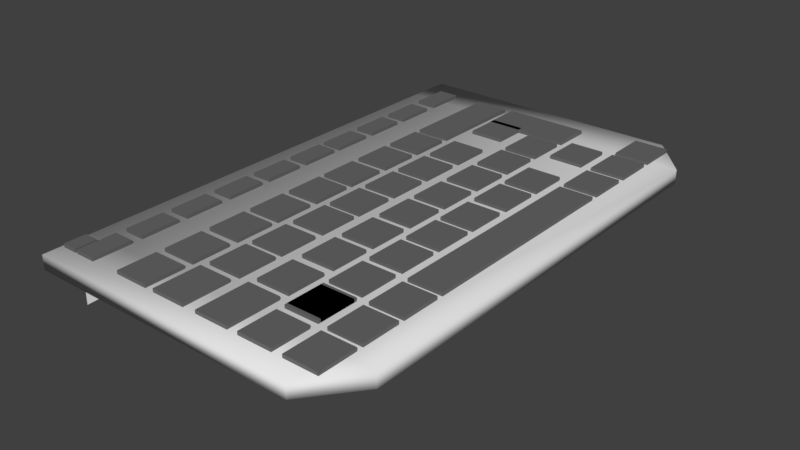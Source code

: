 # Source: Nappaimisto.blend  (saved by Blender 2.79.0; exported with 4.5.12 LTS)
import bpy
from mathutils import Matrix  # noqa: F401  (used for matrix-valued properties, if any)

bpy.ops.wm.read_factory_settings(use_empty=True)
scene = bpy.context.scene
scene.name = 'Scene'

# ---- collections
col_collection_1 = bpy.data.collections.new('Collection 1'); scene.collection.children.link(col_collection_1)

# ---- materials (node trees are filled in below, after node groups)
mat_material_002 = bpy.data.materials.new('Material.002')
mat_material_002.alpha_threshold = 0.0
mat_material_002.use_transparent_shadow = False
mat_material_002.diffuse_color = (0.1376, 0.1376, 0.1376, 1.0)
mat_material_002.roughness = 0.5

# ---- material node trees

# ---- world
world_world = bpy.data.worlds.new('World'); scene.world = world_world
world_world.color = (0.05088, 0.05088, 0.05088)
world_world.use_sun_shadow = False
world_world.sun_shadow_jitter_overblur = 0.0
world_world.cycles.sampling_method = 'MANUAL'

# ---- meshes
me_cube_007 = bpy.data.meshes.new('Cube.007')
me_cube_007.from_pydata([(-1.0, -1.0, -2.4), (-1.0, -1.0, 1.0), (-1.0, 1.0, -2.4), (-1.0, 1.0, 1.0), (1.0, -1.0, -1.0), (1.0, -1.0, 1.0), (1.0, 1.0, -1.0), (1.0, 1.0, 1.0)], [], [(0, 1, 3, 2), (2, 3, 7, 6), (6, 7, 5, 4), (4, 5, 1, 0), (2, 6, 4, 0), (7, 3, 1, 5)])
me_cube_007.use_remesh_preserve_volume = False
me_cube_007.use_remesh_preserve_attributes = False
me_cube_007.use_mirror_vertex_groups = False
me_cube_007.update()
me_cube = bpy.data.meshes.new('Cube')
me_cube.from_pydata([(-1.0, -1.0, -2.4), (-1.0, -1.0, 1.0), (-1.0, 1.0, -2.4), (-1.0, 1.0, 1.0), (1.0, -1.0, -1.0), (1.0, -1.0, 1.0), (1.0, 1.0, -1.0), (1.0, 1.0, 1.0)], [], [(0, 1, 3, 2), (2, 3, 7, 6), (6, 7, 5, 4), (4, 5, 1, 0), (2, 6, 4, 0), (7, 3, 1, 5)])
me_cube.use_remesh_preserve_volume = False
me_cube.use_remesh_preserve_attributes = False
me_cube.use_mirror_vertex_groups = False
me_cube.update()
me_cube_126 = bpy.data.meshes.new('Cube.126')
me_cube_126.from_pydata([(-1.0, -1.0, 0.2216), (-1.0, -1.0, 1.0), (-1.0, 0.2613, 0.2216), (-1.0, 0.2613, 1.0), (-0.1308, -1.0, 0.2216), (-0.1308, -1.0, 1.0), (-0.1308, 0.2613, 0.2216), (-0.1308, 0.2613, 1.0)], [], [(0, 1, 3, 2), (2, 3, 7, 6), (6, 7, 5, 4), (4, 5, 1, 0), (2, 6, 4, 0), (7, 3, 1, 5)])
me_cube_126.materials.append(mat_material_002)
me_cube_126.use_remesh_preserve_volume = False
me_cube_126.use_remesh_preserve_attributes = False
me_cube_126.use_mirror_vertex_groups = False
me_cube_126.update()
me_cube_125 = bpy.data.meshes.new('Cube.125')
me_cube_125.from_pydata([(-1.0, -1.0, 0.2216), (-1.0, -1.0, 1.0), (-1.0, 1.282, 0.2216), (-1.0, 1.282, 1.0), (0.2193, -1.0, 0.2216), (0.2193, -1.0, 1.0), (0.2193, 1.282, 0.2216), (0.2193, 1.282, 1.0)], [], [(0, 1, 3, 2), (2, 3, 7, 6), (6, 7, 5, 4), (4, 5, 1, 0), (2, 6, 4, 0), (7, 3, 1, 5)])
me_cube_125.materials.append(mat_material_002)
me_cube_125.use_remesh_preserve_volume = False
me_cube_125.use_remesh_preserve_attributes = False
me_cube_125.use_mirror_vertex_groups = False
me_cube_125.update()
me_cube_124 = bpy.data.meshes.new('Cube.124')
me_cube_124.from_pydata([(-1.0, -1.0, 0.2216), (-1.0, -1.0, 1.0), (-1.0, 1.282, 0.2216), (-1.0, 1.282, 1.0), (0.2193, -1.0, 0.2216), (0.2193, -1.0, 1.0), (0.2193, 1.282, 0.2216), (0.2193, 1.282, 1.0)], [], [(0, 1, 3, 2), (2, 3, 7, 6), (6, 7, 5, 4), (4, 5, 1, 0), (2, 6, 4, 0), (7, 3, 1, 5)])
me_cube_124.materials.append(mat_material_002)
me_cube_124.use_remesh_preserve_volume = False
me_cube_124.use_remesh_preserve_attributes = False
me_cube_124.use_mirror_vertex_groups = False
me_cube_124.update()
me_cube_123 = bpy.data.meshes.new('Cube.123')
me_cube_123.from_pydata([(-1.0, -1.0, 0.2216), (-1.0, -1.0, 1.0), (-1.0, 1.282, 0.2216), (-1.0, 1.282, 1.0), (0.2193, -1.0, 0.2216), (0.2193, -1.0, 1.0), (0.2193, 1.282, 0.2216), (0.2193, 1.282, 1.0)], [], [(0, 1, 3, 2), (2, 3, 7, 6), (6, 7, 5, 4), (4, 5, 1, 0), (2, 6, 4, 0), (7, 3, 1, 5)])
me_cube_123.materials.append(mat_material_002)
me_cube_123.use_remesh_preserve_volume = False
me_cube_123.use_remesh_preserve_attributes = False
me_cube_123.use_mirror_vertex_groups = False
me_cube_123.update()
me_cube_122 = bpy.data.meshes.new('Cube.122')
me_cube_122.from_pydata([(-1.0, -1.0, 0.2216), (-1.0, -1.0, 1.0), (-1.0, 1.282, 0.2216), (-1.0, 1.282, 1.0), (0.2193, -1.0, 0.2216), (0.2193, -1.0, 1.0), (0.2193, 1.282, 0.2216), (0.2193, 1.282, 1.0)], [], [(0, 1, 3, 2), (2, 3, 7, 6), (6, 7, 5, 4), (4, 5, 1, 0), (2, 6, 4, 0), (7, 3, 1, 5)])
me_cube_122.materials.append(mat_material_002)
me_cube_122.use_remesh_preserve_volume = False
me_cube_122.use_remesh_preserve_attributes = False
me_cube_122.use_mirror_vertex_groups = False
me_cube_122.update()
me_cube_121 = bpy.data.meshes.new('Cube.121')
me_cube_121.from_pydata([(-1.0, -1.0, 0.2216), (-1.0, -1.0, 1.0), (-1.0, 1.282, 0.2216), (-1.0, 1.282, 1.0), (0.2193, -1.0, 0.2216), (0.2193, -1.0, 1.0), (0.2193, 1.282, 0.2216), (0.2193, 1.282, 1.0)], [], [(0, 1, 3, 2), (2, 3, 7, 6), (6, 7, 5, 4), (4, 5, 1, 0), (2, 6, 4, 0), (7, 3, 1, 5)])
me_cube_121.materials.append(mat_material_002)
me_cube_121.use_remesh_preserve_volume = False
me_cube_121.use_remesh_preserve_attributes = False
me_cube_121.use_mirror_vertex_groups = False
me_cube_121.update()
me_cube_120 = bpy.data.meshes.new('Cube.120')
me_cube_120.from_pydata([(-1.0, -1.0, 0.2216), (-1.0, -1.0, 1.0), (-1.0, 1.282, 0.2216), (-1.0, 1.282, 1.0), (0.2193, -1.0, 0.2216), (0.2193, -1.0, 1.0), (0.2193, 1.282, 0.2216), (0.2193, 1.282, 1.0)], [], [(0, 1, 3, 2), (2, 3, 7, 6), (6, 7, 5, 4), (4, 5, 1, 0), (2, 6, 4, 0), (7, 3, 1, 5)])
me_cube_120.materials.append(mat_material_002)
me_cube_120.use_remesh_preserve_volume = False
me_cube_120.use_remesh_preserve_attributes = False
me_cube_120.use_mirror_vertex_groups = False
me_cube_120.update()
me_cube_119 = bpy.data.meshes.new('Cube.119')
me_cube_119.from_pydata([(-1.0, -1.0, 0.2216), (-1.0, -1.0, 1.0), (-1.0, 1.282, 0.2216), (-1.0, 1.282, 1.0), (0.2193, -1.0, 0.2216), (0.2193, -1.0, 1.0), (0.2193, 1.282, 0.2216), (0.2193, 1.282, 1.0)], [], [(0, 1, 3, 2), (2, 3, 7, 6), (6, 7, 5, 4), (4, 5, 1, 0), (2, 6, 4, 0), (7, 3, 1, 5)])
me_cube_119.materials.append(mat_material_002)
me_cube_119.use_remesh_preserve_volume = False
me_cube_119.use_remesh_preserve_attributes = False
me_cube_119.use_mirror_vertex_groups = False
me_cube_119.update()
me_cube_118 = bpy.data.meshes.new('Cube.118')
me_cube_118.from_pydata([(-1.0, -1.0, 0.2216), (-1.0, -1.0, 1.0), (-1.0, 1.282, 0.2216), (-1.0, 1.282, 1.0), (0.2193, -1.0, 0.2216), (0.2193, -1.0, 1.0), (0.2193, 1.282, 0.2216), (0.2193, 1.282, 1.0)], [], [(0, 1, 3, 2), (2, 3, 7, 6), (6, 7, 5, 4), (4, 5, 1, 0), (2, 6, 4, 0), (7, 3, 1, 5)])
me_cube_118.materials.append(mat_material_002)
me_cube_118.use_remesh_preserve_volume = False
me_cube_118.use_remesh_preserve_attributes = False
me_cube_118.use_mirror_vertex_groups = False
me_cube_118.update()
me_cube_117 = bpy.data.meshes.new('Cube.117')
me_cube_117.from_pydata([(-1.0, -1.0, 0.2216), (-1.0, -1.0, 1.0), (-1.0, 1.282, 0.2216), (-1.0, 1.282, 1.0), (0.2193, -1.0, 0.2216), (0.2193, -1.0, 1.0), (0.2193, 1.282, 0.2216), (0.2193, 1.282, 1.0)], [], [(0, 1, 3, 2), (2, 3, 7, 6), (6, 7, 5, 4), (4, 5, 1, 0), (2, 6, 4, 0), (7, 3, 1, 5)])
me_cube_117.materials.append(mat_material_002)
me_cube_117.use_remesh_preserve_volume = False
me_cube_117.use_remesh_preserve_attributes = False
me_cube_117.use_mirror_vertex_groups = False
me_cube_117.update()
me_cube_116 = bpy.data.meshes.new('Cube.116')
me_cube_116.from_pydata([(-1.0, -1.0, 0.2216), (-1.0, -1.0, 1.0), (-1.0, 1.282, 0.2216), (-1.0, 1.282, 1.0), (0.2193, -1.0, 0.2216), (0.2193, -1.0, 1.0), (0.2193, 1.282, 0.2216), (0.2193, 1.282, 1.0)], [], [(0, 1, 3, 2), (2, 3, 7, 6), (6, 7, 5, 4), (4, 5, 1, 0), (2, 6, 4, 0), (7, 3, 1, 5)])
me_cube_116.materials.append(mat_material_002)
me_cube_116.use_remesh_preserve_volume = False
me_cube_116.use_remesh_preserve_attributes = False
me_cube_116.use_mirror_vertex_groups = False
me_cube_116.update()
me_cube_115 = bpy.data.meshes.new('Cube.115')
me_cube_115.from_pydata([(-1.0, -1.0, 0.2216), (-1.0, -1.0, 1.0), (-1.0, 4.955, 0.2216), (-1.0, 4.955, 1.0), (1.0, -1.0, 0.2216), (1.0, -1.0, 1.0), (1.0, 4.955, 0.2216), (1.0, 4.955, 1.0)], [], [(0, 1, 3, 2), (2, 3, 7, 6), (6, 7, 5, 4), (4, 5, 1, 0), (2, 6, 4, 0), (7, 3, 1, 5)])
me_cube_115.materials.append(mat_material_002)
me_cube_115.use_remesh_preserve_volume = False
me_cube_115.use_remesh_preserve_attributes = False
me_cube_115.use_mirror_vertex_groups = False
me_cube_115.update()
me_cube_114 = bpy.data.meshes.new('Cube.114')
me_cube_114.from_pydata([(-1.0, -1.0, 0.2216), (-1.0, -1.0, 1.0), (-1.0, 1.282, 0.2216), (-1.0, 1.282, 1.0), (1.0, -1.0, 0.2216), (1.0, -1.0, 1.0), (1.0, 1.282, 0.2216), (1.0, 1.282, 1.0)], [], [(0, 1, 3, 2), (2, 3, 7, 6), (6, 7, 5, 4), (4, 5, 1, 0), (2, 6, 4, 0), (7, 3, 1, 5)])
me_cube_114.materials.append(mat_material_002)
me_cube_114.use_remesh_preserve_volume = False
me_cube_114.use_remesh_preserve_attributes = False
me_cube_114.use_mirror_vertex_groups = False
me_cube_114.update()
me_cube_113 = bpy.data.meshes.new('Cube.113')
me_cube_113.from_pydata([(-1.0, -1.0, 0.2216), (-1.0, -1.0, 1.0), (-1.0, 1.282, 0.2216), (-1.0, 1.282, 1.0), (1.0, -1.0, 0.2216), (1.0, -1.0, 1.0), (1.0, 1.282, 0.2216), (1.0, 1.282, 1.0)], [], [(0, 1, 3, 2), (2, 3, 7, 6), (6, 7, 5, 4), (4, 5, 1, 0), (2, 6, 4, 0), (7, 3, 1, 5)])
me_cube_113.materials.append(mat_material_002)
me_cube_113.use_remesh_preserve_volume = False
me_cube_113.use_remesh_preserve_attributes = False
me_cube_113.use_mirror_vertex_groups = False
me_cube_113.update()
me_cube_112 = bpy.data.meshes.new('Cube.112')
me_cube_112.from_pydata([(-1.0, -1.0, 0.2216), (-1.0, -1.0, 1.0), (-1.0, 1.282, 0.2216), (-1.0, 1.282, 1.0), (1.0, -1.0, 0.2216), (1.0, -1.0, 1.0), (1.0, 1.282, 0.2216), (1.0, 1.282, 1.0)], [], [(0, 1, 3, 2), (2, 3, 7, 6), (6, 7, 5, 4), (4, 5, 1, 0), (2, 6, 4, 0), (7, 3, 1, 5)])
me_cube_112.materials.append(mat_material_002)
me_cube_112.use_remesh_preserve_volume = False
me_cube_112.use_remesh_preserve_attributes = False
me_cube_112.use_mirror_vertex_groups = False
me_cube_112.update()
me_cube_111 = bpy.data.meshes.new('Cube.111')
me_cube_111.from_pydata([(-1.0, -1.0, 0.2216), (-1.0, -1.0, 1.0), (-1.0, 1.282, 0.2216), (-1.0, 1.282, 1.0), (1.0, -1.0, 0.2216), (1.0, -1.0, 1.0), (1.0, 1.282, 0.2216), (1.0, 1.282, 1.0)], [], [(0, 1, 3, 2), (2, 3, 7, 6), (6, 7, 5, 4), (4, 5, 1, 0), (2, 6, 4, 0), (7, 3, 1, 5)])
me_cube_111.materials.append(mat_material_002)
me_cube_111.use_remesh_preserve_volume = False
me_cube_111.use_remesh_preserve_attributes = False
me_cube_111.use_mirror_vertex_groups = False
me_cube_111.update()
me_cube_110 = bpy.data.meshes.new('Cube.110')
me_cube_110.from_pydata([(-1.0, -1.0, 0.2216), (-1.0, -1.0, 1.0), (-1.0, 1.282, 0.2216), (-1.0, 1.282, 1.0), (1.0, -1.0, 0.2216), (1.0, -1.0, 1.0), (1.0, 1.282, 0.2216), (1.0, 1.282, 1.0)], [], [(0, 1, 3, 2), (2, 3, 7, 6), (6, 7, 5, 4), (4, 5, 1, 0), (2, 6, 4, 0), (7, 3, 1, 5)])
me_cube_110.materials.append(mat_material_002)
me_cube_110.use_remesh_preserve_volume = False
me_cube_110.use_remesh_preserve_attributes = False
me_cube_110.use_mirror_vertex_groups = False
me_cube_110.update()
me_cube_109 = bpy.data.meshes.new('Cube.109')
me_cube_109.from_pydata([(-1.0, -1.0, 0.2216), (-1.0, -1.0, 1.0), (-1.0, 1.282, 0.2216), (-1.0, 1.282, 1.0), (1.0, -1.0, 0.2216), (1.0, -1.0, 1.0), (1.0, 1.282, 0.2216), (1.0, 1.282, 1.0)], [], [(0, 1, 3, 2), (2, 3, 7, 6), (6, 7, 5, 4), (4, 5, 1, 0), (2, 6, 4, 0), (7, 3, 1, 5)])
me_cube_109.materials.append(mat_material_002)
me_cube_109.use_remesh_preserve_volume = False
me_cube_109.use_remesh_preserve_attributes = False
me_cube_109.use_mirror_vertex_groups = False
me_cube_109.update()
me_cube_108 = bpy.data.meshes.new('Cube.108')
me_cube_108.from_pydata([(-1.0, -1.0, 0.2216), (-1.0, -1.0, 1.0), (-1.0, 1.282, 0.2216), (-1.0, 1.282, 1.0), (1.0, -1.0, 0.2216), (1.0, -1.0, 1.0), (1.0, 1.282, 0.2216), (1.0, 1.282, 1.0)], [], [(0, 1, 3, 2), (2, 3, 7, 6), (6, 7, 5, 4), (4, 5, 1, 0), (2, 6, 4, 0), (7, 3, 1, 5)])
me_cube_108.materials.append(mat_material_002)
me_cube_108.use_remesh_preserve_volume = False
me_cube_108.use_remesh_preserve_attributes = False
me_cube_108.use_mirror_vertex_groups = False
me_cube_108.update()
me_cube_107 = bpy.data.meshes.new('Cube.107')
me_cube_107.from_pydata([(-1.0, -1.0, 0.2216), (-1.0, -1.0, 1.0), (-1.0, 1.282, 0.2216), (-1.0, 1.282, 1.0), (1.0, -1.0, 0.2216), (1.0, -1.0, 1.0), (1.0, 1.282, 0.2216), (1.0, 1.282, 1.0)], [], [(0, 1, 3, 2), (2, 3, 7, 6), (6, 7, 5, 4), (4, 5, 1, 0), (2, 6, 4, 0), (7, 3, 1, 5)])
me_cube_107.materials.append(mat_material_002)
me_cube_107.use_remesh_preserve_volume = False
me_cube_107.use_remesh_preserve_attributes = False
me_cube_107.use_mirror_vertex_groups = False
me_cube_107.update()
me_cube_106 = bpy.data.meshes.new('Cube.106')
me_cube_106.from_pydata([(-1.0, -1.0, 0.2216), (-1.0, -1.0, 1.0), (-1.0, 1.282, 0.2216), (-1.0, 1.282, 1.0), (1.0, -1.0, 0.2216), (1.0, -1.0, 1.0), (1.0, 1.282, 0.2216), (1.0, 1.282, 1.0)], [], [(0, 1, 3, 2), (2, 3, 7, 6), (6, 7, 5, 4), (4, 5, 1, 0), (2, 6, 4, 0), (7, 3, 1, 5)])
me_cube_106.materials.append(mat_material_002)
me_cube_106.use_remesh_preserve_volume = False
me_cube_106.use_remesh_preserve_attributes = False
me_cube_106.use_mirror_vertex_groups = False
me_cube_106.update()
me_cube_105 = bpy.data.meshes.new('Cube.105')
me_cube_105.from_pydata([(-1.0, -1.0, 0.2216), (-1.0, -1.0, 1.0), (-1.0, 1.282, 0.2216), (-1.0, 1.282, 1.0), (1.0, -1.0, 0.2216), (1.0, -1.0, 1.0), (1.0, 1.282, 0.2216), (1.0, 1.282, 1.0)], [], [(0, 1, 3, 2), (2, 3, 7, 6), (6, 7, 5, 4), (4, 5, 1, 0), (2, 6, 4, 0), (7, 3, 1, 5)])
me_cube_105.materials.append(mat_material_002)
me_cube_105.use_remesh_preserve_volume = False
me_cube_105.use_remesh_preserve_attributes = False
me_cube_105.use_mirror_vertex_groups = False
me_cube_105.update()
me_cube_104 = bpy.data.meshes.new('Cube.104')
me_cube_104.from_pydata([(-1.0, -1.0, 0.2216), (-1.0, -1.0, 1.0), (-1.0, 1.282, 0.2216), (-1.0, 1.282, 1.0), (1.0, -1.0, 0.2216), (1.0, -1.0, 1.0), (1.0, 1.282, 0.2216), (1.0, 1.282, 1.0)], [], [(0, 1, 3, 2), (2, 3, 7, 6), (6, 7, 5, 4), (4, 5, 1, 0), (2, 6, 4, 0), (7, 3, 1, 5)])
me_cube_104.materials.append(mat_material_002)
me_cube_104.use_remesh_preserve_volume = False
me_cube_104.use_remesh_preserve_attributes = False
me_cube_104.use_mirror_vertex_groups = False
me_cube_104.update()
me_cube_103 = bpy.data.meshes.new('Cube.103')
me_cube_103.from_pydata([(-1.0, -1.0, 0.2216), (-1.0, -1.0, 1.0), (-1.0, 1.282, 0.2216), (-1.0, 1.282, 1.0), (1.0, -1.0, 0.2216), (1.0, -1.0, 1.0), (1.0, 1.282, 0.2216), (1.0, 1.282, 1.0)], [], [(0, 1, 3, 2), (2, 3, 7, 6), (6, 7, 5, 4), (4, 5, 1, 0), (2, 6, 4, 0), (7, 3, 1, 5)])
me_cube_103.materials.append(mat_material_002)
me_cube_103.use_remesh_preserve_volume = False
me_cube_103.use_remesh_preserve_attributes = False
me_cube_103.use_mirror_vertex_groups = False
me_cube_103.update()
me_cube_102 = bpy.data.meshes.new('Cube.102')
me_cube_102.from_pydata([(-1.0, -1.0, 0.2216), (-1.0, -1.0, 1.0), (-1.0, 1.282, 0.2216), (-1.0, 1.282, 1.0), (1.0, -1.0, 0.2216), (1.0, -1.0, 1.0), (1.0, 1.282, 0.2216), (1.0, 1.282, 1.0)], [], [(0, 1, 3, 2), (2, 3, 7, 6), (6, 7, 5, 4), (4, 5, 1, 0), (2, 6, 4, 0), (7, 3, 1, 5)])
me_cube_102.materials.append(mat_material_002)
me_cube_102.use_remesh_preserve_volume = False
me_cube_102.use_remesh_preserve_attributes = False
me_cube_102.use_mirror_vertex_groups = False
me_cube_102.update()
me_cube_101 = bpy.data.meshes.new('Cube.101')
me_cube_101.from_pydata([(-1.0, -1.0, 0.2216), (-1.0, -1.0, 1.0), (-1.0, 1.282, 0.2216), (-1.0, 1.282, 1.0), (1.0, -1.0, 0.2216), (1.0, -1.0, 1.0), (1.0, 1.282, 0.2216), (1.0, 1.282, 1.0)], [], [(0, 1, 3, 2), (2, 3, 7, 6), (6, 7, 5, 4), (4, 5, 1, 0), (2, 6, 4, 0), (7, 3, 1, 5)])
me_cube_101.materials.append(mat_material_002)
me_cube_101.use_remesh_preserve_volume = False
me_cube_101.use_remesh_preserve_attributes = False
me_cube_101.use_mirror_vertex_groups = False
me_cube_101.update()
me_cube_099 = bpy.data.meshes.new('Cube.099')
me_cube_099.from_pydata([(-1.0, -0.108, 0.2216), (-1.0, -0.108, 1.0), (-1.0, 2.065, 0.2216), (-1.0, 2.065, 1.0), (1.0, -0.108, 0.2216), (1.0, -0.108, 1.0), (1.0, 2.065, 0.2216), (1.0, 2.065, 1.0)], [], [(0, 1, 3, 2), (2, 3, 7, 6), (6, 7, 5, 4), (4, 5, 1, 0), (2, 6, 4, 0), (7, 3, 1, 5)])
me_cube_099.materials.append(mat_material_002)
me_cube_099.use_remesh_preserve_volume = False
me_cube_099.use_remesh_preserve_attributes = False
me_cube_099.use_mirror_vertex_groups = False
me_cube_099.update()
me_cube_091 = bpy.data.meshes.new('Cube.091')
me_cube_091.from_pydata([(-3.834, -0.9545, 0.2639), (-3.962, -1.0, 1.0), (-3.834, 1.328, 0.2639), (-3.962, 1.282, 1.0), (1.127, -0.9545, 0.2639), (1.0, -1.0, 1.0), (1.127, 1.328, 0.2639), (1.0, 1.282, 1.0)], [], [(0, 1, 3, 2), (2, 3, 7, 6), (6, 7, 5, 4), (4, 5, 1, 0), (2, 6, 4, 0), (7, 3, 1, 5)])
me_cube_091.materials.append(mat_material_002)
me_cube_091.use_remesh_preserve_volume = False
me_cube_091.use_remesh_preserve_attributes = False
me_cube_091.use_mirror_vertex_groups = False
me_cube_091.update()
me_cube_090 = bpy.data.meshes.new('Cube.090')
me_cube_090.from_pydata([(-1.0, -1.0, 0.2216), (-1.0, -1.0, 1.0), (-1.0, 1.282, 0.2216), (-1.0, 1.282, 1.0), (1.0, -1.0, 0.2216), (1.0, -1.0, 1.0), (1.0, 1.282, 0.2216), (1.0, 1.282, 1.0)], [], [(0, 1, 3, 2), (2, 3, 7, 6), (6, 7, 5, 4), (4, 5, 1, 0), (2, 6, 4, 0), (7, 3, 1, 5)])
me_cube_090.materials.append(mat_material_002)
me_cube_090.use_remesh_preserve_volume = False
me_cube_090.use_remesh_preserve_attributes = False
me_cube_090.use_mirror_vertex_groups = False
me_cube_090.update()
me_cube_089 = bpy.data.meshes.new('Cube.089')
me_cube_089.from_pydata([(-1.0, -1.0, 0.2216), (-1.0, -1.0, 1.0), (-1.0, 1.282, 0.2216), (-1.0, 1.282, 1.0), (1.0, -1.0, 0.2216), (1.0, -1.0, 1.0), (1.0, 1.282, 0.2216), (1.0, 1.282, 1.0)], [], [(0, 1, 3, 2), (2, 3, 7, 6), (6, 7, 5, 4), (4, 5, 1, 0), (2, 6, 4, 0), (7, 3, 1, 5)])
me_cube_089.materials.append(mat_material_002)
me_cube_089.use_remesh_preserve_volume = False
me_cube_089.use_remesh_preserve_attributes = False
me_cube_089.use_mirror_vertex_groups = False
me_cube_089.update()
me_cube_088 = bpy.data.meshes.new('Cube.088')
me_cube_088.from_pydata([(-1.0, -1.0, 0.2216), (-1.0, -1.0, 1.0), (-1.0, 1.282, 0.2216), (-1.0, 1.282, 1.0), (1.0, -1.0, 0.2216), (1.0, -1.0, 1.0), (1.0, 1.282, 0.2216), (1.0, 1.282, 1.0)], [], [(0, 1, 3, 2), (2, 3, 7, 6), (6, 7, 5, 4), (4, 5, 1, 0), (2, 6, 4, 0), (7, 3, 1, 5)])
me_cube_088.materials.append(mat_material_002)
me_cube_088.use_remesh_preserve_volume = False
me_cube_088.use_remesh_preserve_attributes = False
me_cube_088.use_mirror_vertex_groups = False
me_cube_088.update()
me_cube_087 = bpy.data.meshes.new('Cube.087')
me_cube_087.from_pydata([(-1.0, -1.0, 0.2216), (-1.0, -1.0, 1.0), (-1.0, 1.282, 0.2216), (-1.0, 1.282, 1.0), (1.0, -1.0, 0.2216), (1.0, -1.0, 1.0), (1.0, 1.282, 0.2216), (1.0, 1.282, 1.0)], [], [(0, 1, 3, 2), (2, 3, 7, 6), (6, 7, 5, 4), (4, 5, 1, 0), (2, 6, 4, 0), (7, 3, 1, 5)])
me_cube_087.materials.append(mat_material_002)
me_cube_087.use_remesh_preserve_volume = False
me_cube_087.use_remesh_preserve_attributes = False
me_cube_087.use_mirror_vertex_groups = False
me_cube_087.update()
me_cube_086 = bpy.data.meshes.new('Cube.086')
me_cube_086.from_pydata([(-1.0, -1.0, 0.2216), (-1.0, -1.0, 1.0), (-1.0, 1.282, 0.2216), (-1.0, 1.282, 1.0), (1.0, -1.0, 0.2216), (1.0, -1.0, 1.0), (1.0, 1.282, 0.2216), (1.0, 1.282, 1.0)], [], [(0, 1, 3, 2), (2, 3, 7, 6), (6, 7, 5, 4), (4, 5, 1, 0), (2, 6, 4, 0), (7, 3, 1, 5)])
me_cube_086.materials.append(mat_material_002)
me_cube_086.use_remesh_preserve_volume = False
me_cube_086.use_remesh_preserve_attributes = False
me_cube_086.use_mirror_vertex_groups = False
me_cube_086.update()
me_cube_085 = bpy.data.meshes.new('Cube.085')
me_cube_085.from_pydata([(-1.0, -1.0, 0.2216), (-1.0, -1.0, 1.0), (-1.0, 1.282, 0.2216), (-1.0, 1.282, 1.0), (1.0, -1.0, 0.2216), (1.0, -1.0, 1.0), (1.0, 1.282, 0.2216), (1.0, 1.282, 1.0)], [], [(0, 1, 3, 2), (2, 3, 7, 6), (6, 7, 5, 4), (4, 5, 1, 0), (2, 6, 4, 0), (7, 3, 1, 5)])
me_cube_085.materials.append(mat_material_002)
me_cube_085.use_remesh_preserve_volume = False
me_cube_085.use_remesh_preserve_attributes = False
me_cube_085.use_mirror_vertex_groups = False
me_cube_085.update()
me_cube_084 = bpy.data.meshes.new('Cube.084')
me_cube_084.from_pydata([(-1.0, -1.0, 0.2216), (-1.0, -1.0, 1.0), (-1.0, 1.282, 0.2216), (-1.0, 1.282, 1.0), (1.0, -1.0, 0.2216), (1.0, -1.0, 1.0), (1.0, 1.282, 0.2216), (1.0, 1.282, 1.0)], [], [(0, 1, 3, 2), (2, 3, 7, 6), (6, 7, 5, 4), (4, 5, 1, 0), (2, 6, 4, 0), (7, 3, 1, 5)])
me_cube_084.materials.append(mat_material_002)
me_cube_084.use_remesh_preserve_volume = False
me_cube_084.use_remesh_preserve_attributes = False
me_cube_084.use_mirror_vertex_groups = False
me_cube_084.update()
me_cube_083 = bpy.data.meshes.new('Cube.083')
me_cube_083.from_pydata([(-1.0, -1.0, 0.2216), (-1.0, -1.0, 1.0), (-1.0, 1.282, 0.2216), (-1.0, 1.282, 1.0), (1.0, -1.0, 0.2216), (1.0, -1.0, 1.0), (1.0, 1.282, 0.2216), (1.0, 1.282, 1.0)], [], [(0, 1, 3, 2), (2, 3, 7, 6), (6, 7, 5, 4), (4, 5, 1, 0), (2, 6, 4, 0), (7, 3, 1, 5)])
me_cube_083.materials.append(mat_material_002)
me_cube_083.use_remesh_preserve_volume = False
me_cube_083.use_remesh_preserve_attributes = False
me_cube_083.use_mirror_vertex_groups = False
me_cube_083.update()
me_cube_082 = bpy.data.meshes.new('Cube.082')
me_cube_082.from_pydata([(-1.0, -1.0, 0.2216), (-1.0, -1.0, 1.0), (-1.0, 1.282, 0.2216), (-1.0, 1.282, 1.0), (1.0, -1.0, 0.2216), (1.0, -1.0, 1.0), (1.0, 1.282, 0.2216), (1.0, 1.282, 1.0)], [], [(0, 1, 3, 2), (2, 3, 7, 6), (6, 7, 5, 4), (4, 5, 1, 0), (2, 6, 4, 0), (7, 3, 1, 5)])
me_cube_082.materials.append(mat_material_002)
me_cube_082.use_remesh_preserve_volume = False
me_cube_082.use_remesh_preserve_attributes = False
me_cube_082.use_mirror_vertex_groups = False
me_cube_082.update()
me_cube_081 = bpy.data.meshes.new('Cube.081')
me_cube_081.from_pydata([(-1.0, -1.0, 0.2216), (-1.0, -1.0, 1.0), (-1.0, 1.282, 0.2216), (-1.0, 1.282, 1.0), (1.0, -1.0, 0.2216), (1.0, -1.0, 1.0), (1.0, 1.282, 0.2216), (1.0, 1.282, 1.0)], [], [(0, 1, 3, 2), (2, 3, 7, 6), (6, 7, 5, 4), (4, 5, 1, 0), (2, 6, 4, 0), (7, 3, 1, 5)])
me_cube_081.materials.append(mat_material_002)
me_cube_081.use_remesh_preserve_volume = False
me_cube_081.use_remesh_preserve_attributes = False
me_cube_081.use_mirror_vertex_groups = False
me_cube_081.update()
me_cube_080 = bpy.data.meshes.new('Cube.080')
me_cube_080.from_pydata([(-1.0, -1.0, 0.2216), (-1.0, -1.0, 1.0), (-1.0, 1.282, 0.2216), (-1.0, 1.282, 1.0), (1.0, -1.0, 0.2216), (1.0, -1.0, 1.0), (1.0, 1.282, 0.2216), (1.0, 1.282, 1.0)], [], [(0, 1, 3, 2), (2, 3, 7, 6), (6, 7, 5, 4), (4, 5, 1, 0), (2, 6, 4, 0), (7, 3, 1, 5)])
me_cube_080.materials.append(mat_material_002)
me_cube_080.use_remesh_preserve_volume = False
me_cube_080.use_remesh_preserve_attributes = False
me_cube_080.use_mirror_vertex_groups = False
me_cube_080.update()
me_cube_079 = bpy.data.meshes.new('Cube.079')
me_cube_079.from_pydata([(-1.0, -1.0, 0.2216), (-1.0, -1.0, 1.0), (-1.0, 1.282, 0.2216), (-1.0, 1.282, 1.0), (1.0, -1.0, 0.2216), (1.0, -1.0, 1.0), (1.0, 1.282, 0.2216), (1.0, 1.282, 1.0)], [], [(0, 1, 3, 2), (2, 3, 7, 6), (6, 7, 5, 4), (4, 5, 1, 0), (2, 6, 4, 0), (7, 3, 1, 5)])
me_cube_079.materials.append(mat_material_002)
me_cube_079.use_remesh_preserve_volume = False
me_cube_079.use_remesh_preserve_attributes = False
me_cube_079.use_mirror_vertex_groups = False
me_cube_079.update()
me_cube_078 = bpy.data.meshes.new('Cube.078')
me_cube_078.from_pydata([(-1.0, -1.0, 0.2216), (-1.0, -1.0, 1.0), (-1.0, 1.282, 0.2216), (-1.0, 1.282, 1.0), (1.0, -1.0, 0.2216), (1.0, -1.0, 1.0), (1.0, 1.282, 0.2216), (1.0, 1.282, 1.0)], [], [(0, 1, 3, 2), (2, 3, 7, 6), (6, 7, 5, 4), (4, 5, 1, 0), (2, 6, 4, 0), (7, 3, 1, 5)])
me_cube_078.materials.append(mat_material_002)
me_cube_078.use_remesh_preserve_volume = False
me_cube_078.use_remesh_preserve_attributes = False
me_cube_078.use_mirror_vertex_groups = False
me_cube_078.update()
me_cube_077 = bpy.data.meshes.new('Cube.077')
me_cube_077.from_pydata([(-1.0, -1.0, 0.2216), (-1.0, -1.0, 1.0), (-1.0, 1.282, 0.2216), (-1.0, 1.282, 1.0), (1.0, -1.0, 0.2216), (1.0, -1.0, 1.0), (1.0, 1.282, 0.2216), (1.0, 1.282, 1.0)], [], [(0, 1, 3, 2), (2, 3, 7, 6), (6, 7, 5, 4), (4, 5, 1, 0), (2, 6, 4, 0), (7, 3, 1, 5)])
me_cube_077.materials.append(mat_material_002)
me_cube_077.use_remesh_preserve_volume = False
me_cube_077.use_remesh_preserve_attributes = False
me_cube_077.use_mirror_vertex_groups = False
me_cube_077.update()
me_cube_075 = bpy.data.meshes.new('Cube.075')
me_cube_075.from_pydata([(-1.0, -1.0, 0.2216), (-1.0, -1.0, 1.0), (-1.0, 1.282, 0.2216), (-1.0, 1.282, 1.0), (1.0, -1.0, 0.2216), (1.0, -1.0, 1.0), (1.0, 1.282, 0.2216), (1.0, 1.282, 1.0)], [], [(0, 1, 3, 2), (2, 3, 7, 6), (6, 7, 5, 4), (4, 5, 1, 0), (2, 6, 4, 0), (7, 3, 1, 5)])
me_cube_075.materials.append(mat_material_002)
me_cube_075.use_remesh_preserve_volume = False
me_cube_075.use_remesh_preserve_attributes = False
me_cube_075.use_mirror_vertex_groups = False
me_cube_075.update()
me_cube_074 = bpy.data.meshes.new('Cube.074')
me_cube_074.from_pydata([(-1.0, -1.0, 0.2216), (-1.0, -1.0, 1.0), (-1.0, 1.282, 0.2216), (-1.0, 1.282, 1.0), (1.0, -1.0, 0.2216), (1.0, -1.0, 1.0), (1.0, 1.282, 0.2216), (1.0, 1.282, 1.0)], [], [(0, 1, 3, 2), (2, 3, 7, 6), (6, 7, 5, 4), (4, 5, 1, 0), (2, 6, 4, 0), (7, 3, 1, 5)])
me_cube_074.materials.append(mat_material_002)
me_cube_074.use_remesh_preserve_volume = False
me_cube_074.use_remesh_preserve_attributes = False
me_cube_074.use_mirror_vertex_groups = False
me_cube_074.update()
me_cube_073 = bpy.data.meshes.new('Cube.073')
me_cube_073.from_pydata([(-1.0, -1.0, 0.2216), (-1.0, -1.0, 1.0), (-1.0, 1.282, 0.2216), (-1.0, 1.282, 1.0), (1.0, -1.0, 0.2216), (1.0, -1.0, 1.0), (1.0, 1.282, 0.2216), (1.0, 1.282, 1.0)], [], [(0, 1, 3, 2), (2, 3, 7, 6), (6, 7, 5, 4), (4, 5, 1, 0), (2, 6, 4, 0), (7, 3, 1, 5)])
me_cube_073.materials.append(mat_material_002)
me_cube_073.use_remesh_preserve_volume = False
me_cube_073.use_remesh_preserve_attributes = False
me_cube_073.use_mirror_vertex_groups = False
me_cube_073.update()
me_cube_072 = bpy.data.meshes.new('Cube.072')
me_cube_072.from_pydata([(-1.0, -1.0, 0.2216), (-1.0, -1.0, 1.0), (-1.0, 1.282, 0.2216), (-1.0, 1.282, 1.0), (1.0, -1.0, 0.2216), (1.0, -1.0, 1.0), (1.0, 1.282, 0.2216), (1.0, 1.282, 1.0)], [], [(0, 1, 3, 2), (2, 3, 7, 6), (6, 7, 5, 4), (4, 5, 1, 0), (2, 6, 4, 0), (7, 3, 1, 5)])
me_cube_072.materials.append(mat_material_002)
me_cube_072.use_remesh_preserve_volume = False
me_cube_072.use_remesh_preserve_attributes = False
me_cube_072.use_mirror_vertex_groups = False
me_cube_072.update()
me_cube_071 = bpy.data.meshes.new('Cube.071')
me_cube_071.from_pydata([(-1.0, -1.0, 0.2216), (-1.0, -1.0, 1.0), (-1.0, 1.282, 0.2216), (-1.0, 1.282, 1.0), (1.0, -1.0, 0.2216), (1.0, -1.0, 1.0), (1.0, 1.282, 0.2216), (1.0, 1.282, 1.0)], [], [(0, 1, 3, 2), (2, 3, 7, 6), (6, 7, 5, 4), (4, 5, 1, 0), (2, 6, 4, 0), (7, 3, 1, 5)])
me_cube_071.materials.append(mat_material_002)
me_cube_071.use_remesh_preserve_volume = False
me_cube_071.use_remesh_preserve_attributes = False
me_cube_071.use_mirror_vertex_groups = False
me_cube_071.update()
me_cube_070 = bpy.data.meshes.new('Cube.070')
me_cube_070.from_pydata([(-1.0, -1.0, 0.2216), (-1.0, -1.0, 1.0), (-1.0, 1.282, 0.2216), (-1.0, 1.282, 1.0), (1.0, -1.0, 0.2216), (1.0, -1.0, 1.0), (1.0, 1.282, 0.2216), (1.0, 1.282, 1.0)], [], [(0, 1, 3, 2), (2, 3, 7, 6), (6, 7, 5, 4), (4, 5, 1, 0), (2, 6, 4, 0), (7, 3, 1, 5)])
me_cube_070.materials.append(mat_material_002)
me_cube_070.use_remesh_preserve_volume = False
me_cube_070.use_remesh_preserve_attributes = False
me_cube_070.use_mirror_vertex_groups = False
me_cube_070.update()
me_cube_069 = bpy.data.meshes.new('Cube.069')
me_cube_069.from_pydata([(-1.0, -1.0, 0.2216), (-1.0, -1.0, 1.0), (-1.0, 11.64, 0.2216), (-1.0, 11.64, 1.0), (1.0, -1.0, 0.2216), (1.0, -1.0, 1.0), (1.0, 11.64, 0.2216), (1.0, 11.64, 1.0)], [], [(0, 1, 3, 2), (2, 3, 7, 6), (6, 7, 5, 4), (4, 5, 1, 0), (2, 6, 4, 0), (7, 3, 1, 5)])
me_cube_069.materials.append(mat_material_002)
me_cube_069.use_remesh_preserve_volume = False
me_cube_069.use_remesh_preserve_attributes = False
me_cube_069.use_mirror_vertex_groups = False
me_cube_069.update()
me_cube_068 = bpy.data.meshes.new('Cube.068')
me_cube_068.from_pydata([(-1.0, -1.0, 0.2216), (-1.0, -1.0, 1.0), (-1.0, 1.282, 0.2216), (-1.0, 1.282, 1.0), (1.0, -1.0, 0.2216), (1.0, -1.0, 1.0), (1.0, 1.282, 0.2216), (1.0, 1.282, 1.0)], [], [(0, 1, 3, 2), (2, 3, 7, 6), (6, 7, 5, 4), (4, 5, 1, 0), (2, 6, 4, 0), (7, 3, 1, 5)])
me_cube_068.materials.append(mat_material_002)
me_cube_068.use_remesh_preserve_volume = False
me_cube_068.use_remesh_preserve_attributes = False
me_cube_068.use_mirror_vertex_groups = False
me_cube_068.update()
me_cube_067 = bpy.data.meshes.new('Cube.067')
me_cube_067.from_pydata([(-1.0, -1.0, 0.2216), (-1.0, -1.0, 1.0), (-1.0, 1.282, 0.2216), (-1.0, 1.282, 1.0), (1.0, -1.0, 0.2216), (1.0, -1.0, 1.0), (1.0, 1.282, 0.2216), (1.0, 1.282, 1.0)], [], [(0, 1, 3, 2), (2, 3, 7, 6), (6, 7, 5, 4), (4, 5, 1, 0), (2, 6, 4, 0), (7, 3, 1, 5)])
me_cube_067.materials.append(mat_material_002)
me_cube_067.use_remesh_preserve_volume = False
me_cube_067.use_remesh_preserve_attributes = False
me_cube_067.use_mirror_vertex_groups = False
me_cube_067.update()
me_cube_066 = bpy.data.meshes.new('Cube.066')
me_cube_066.from_pydata([(-1.0, -1.0, 0.2216), (-1.0, -1.0, 1.0), (-1.0, 1.282, 0.2216), (-1.0, 1.282, 1.0), (1.0, -1.0, 0.2216), (1.0, -1.0, 1.0), (1.0, 1.282, 0.2216), (1.0, 1.282, 1.0)], [], [(0, 1, 3, 2), (2, 3, 7, 6), (6, 7, 5, 4), (4, 5, 1, 0), (2, 6, 4, 0), (7, 3, 1, 5)])
me_cube_066.materials.append(mat_material_002)
me_cube_066.use_remesh_preserve_volume = False
me_cube_066.use_remesh_preserve_attributes = False
me_cube_066.use_mirror_vertex_groups = False
me_cube_066.update()
me_cube_065 = bpy.data.meshes.new('Cube.065')
me_cube_065.from_pydata([(-1.0, -1.0, 0.2216), (-1.0, -1.0, 1.0), (-1.0, 1.779, 0.2216), (-1.0, 1.779, 1.0), (1.0, -1.0, 0.2216), (1.0, -1.0, 1.0), (1.0, 1.779, 0.2216), (1.0, 1.779, 1.0)], [], [(0, 1, 3, 2), (2, 3, 7, 6), (6, 7, 5, 4), (4, 5, 1, 0), (2, 6, 4, 0), (7, 3, 1, 5)])
me_cube_065.materials.append(mat_material_002)
me_cube_065.use_remesh_preserve_volume = False
me_cube_065.use_remesh_preserve_attributes = False
me_cube_065.use_mirror_vertex_groups = False
me_cube_065.update()
me_cube_064 = bpy.data.meshes.new('Cube.064')
me_cube_064.from_pydata([(-1.0, -1.0, 0.2216), (-1.0, -1.0, 1.0), (-1.0, 2.124, 0.2216), (-1.0, 2.124, 1.0), (1.0, -1.0, 0.2216), (1.0, -1.0, 1.0), (1.0, 2.124, 0.2216), (1.0, 2.124, 1.0)], [], [(0, 1, 3, 2), (2, 3, 7, 6), (6, 7, 5, 4), (4, 5, 1, 0), (2, 6, 4, 0), (7, 3, 1, 5)])
me_cube_064.materials.append(mat_material_002)
me_cube_064.use_remesh_preserve_volume = False
me_cube_064.use_remesh_preserve_attributes = False
me_cube_064.use_mirror_vertex_groups = False
me_cube_064.update()
me_cube_063 = bpy.data.meshes.new('Cube.063')
me_cube_063.from_pydata([(-1.0, -1.0, 0.2216), (-1.0, -1.0, 1.0), (-1.0, 1.282, 0.2216), (-1.0, 1.282, 1.0), (1.0, -1.0, 0.2216), (1.0, -1.0, 1.0), (1.0, 1.282, 0.2216), (1.0, 1.282, 1.0)], [], [(0, 1, 3, 2), (2, 3, 7, 6), (6, 7, 5, 4), (4, 5, 1, 0), (2, 6, 4, 0), (7, 3, 1, 5)])
me_cube_063.materials.append(mat_material_002)
me_cube_063.use_remesh_preserve_volume = False
me_cube_063.use_remesh_preserve_attributes = False
me_cube_063.use_mirror_vertex_groups = False
me_cube_063.update()
me_cube_022 = bpy.data.meshes.new('Cube.022')
me_cube_022.from_pydata([(-1.0, -1.0, 0.2216), (-1.0, -1.0, 1.0), (-1.0, 1.282, 0.2216), (-1.0, 1.282, 1.0), (1.0, -1.0, 0.2216), (1.0, -1.0, 1.0), (1.0, 1.282, 0.2216), (1.0, 1.282, 1.0)], [], [(0, 1, 3, 2), (2, 3, 7, 6), (6, 7, 5, 4), (4, 5, 1, 0), (2, 6, 4, 0), (7, 3, 1, 5)])
me_cube_022.materials.append(mat_material_002)
me_cube_022.use_remesh_preserve_volume = False
me_cube_022.use_remesh_preserve_attributes = False
me_cube_022.use_mirror_vertex_groups = False
me_cube_022.update()
me_cube_001 = bpy.data.meshes.new('Cube.001')
me_cube_001.from_pydata([(-0.8303, -1.0, -1.0), (-0.8303, -1.0, -0.9295), (-0.8303, 0.9905, -1.0), (-0.8303, 0.9905, -0.9295), (0.5362, 0.9905, -1.0), (0.5362, 0.9905, -0.9295), (0.5362, -1.0, -1.0), (0.5362, -1.0, -0.9295), (-0.8303, 0.8199, -1.0), (-0.8303, 0.8199, -0.9295), (0.7272, 0.8199, -1.0), (0.7272, 0.8199, -0.9295), (0.5633, 0.8199, -0.9295), (0.5633, 0.8199, -1.0), (-0.8303, -0.8161, -1.0), (0.7272, -0.8161, -0.9295), (0.5633, -0.8161, -0.9295), (0.5633, -0.8161, -1.0), (-0.8303, -0.8161, -0.9295), (0.7272, -0.8161, -1.0)], [], [(8, 9, 3, 2), (15, 7, 6, 19), (6, 7, 1, 0), (17, 19, 6), (16, 18, 1, 7), (15, 16, 7), (14, 17, 6, 0), (2, 3, 5, 4), (2, 4, 13, 8), (5, 12, 11), (5, 3, 9, 12), (4, 10, 13), (14, 18, 9, 8), (0, 1, 18, 14), (8, 13, 17, 14), (11, 12, 16, 15), (12, 9, 18, 16), (13, 10, 19, 17), (10, 11, 15, 19), (5, 11, 10, 4)])
me_cube_001.polygons.foreach_set('use_smooth', [True] * 20)
me_cube_001.use_remesh_preserve_volume = False
me_cube_001.use_remesh_preserve_attributes = False
me_cube_001.use_mirror_vertex_groups = False
me_cube_001.update()

# ---- objects
ob_cube_002 = bpy.data.objects.new('Cube.002', me_cube_007)
ob_cube_001 = bpy.data.objects.new('Cube.001', me_cube)
ob_cube_065 = bpy.data.objects.new('Cube.065', me_cube_126)
ob_cube_064 = bpy.data.objects.new('Cube.064', me_cube_125)
ob_cube_063 = bpy.data.objects.new('Cube.063', me_cube_124)
ob_cube_062 = bpy.data.objects.new('Cube.062', me_cube_123)
ob_cube_061 = bpy.data.objects.new('Cube.061', me_cube_122)
ob_cube_060 = bpy.data.objects.new('Cube.060', me_cube_121)
ob_cube_059 = bpy.data.objects.new('Cube.059', me_cube_120)
ob_cube_058 = bpy.data.objects.new('Cube.058', me_cube_119)
ob_cube_057 = bpy.data.objects.new('Cube.057', me_cube_118)
ob_cube_056 = bpy.data.objects.new('Cube.056', me_cube_117)
ob_cube_055 = bpy.data.objects.new('Cube.055', me_cube_116)
ob_cube_054 = bpy.data.objects.new('Cube.054', me_cube_115)
ob_cube_053 = bpy.data.objects.new('Cube.053', me_cube_114)
ob_cube_052 = bpy.data.objects.new('Cube.052', me_cube_113)
ob_cube_051 = bpy.data.objects.new('Cube.051', me_cube_112)
ob_cube_050 = bpy.data.objects.new('Cube.050', me_cube_111)
ob_cube_049 = bpy.data.objects.new('Cube.049', me_cube_110)
ob_cube_048 = bpy.data.objects.new('Cube.048', me_cube_109)
ob_cube_047 = bpy.data.objects.new('Cube.047', me_cube_108)
ob_cube_045 = bpy.data.objects.new('Cube.045', me_cube_107)
ob_cube_044 = bpy.data.objects.new('Cube.044', me_cube_106)
ob_cube_043 = bpy.data.objects.new('Cube.043', me_cube_105)
ob_cube_042 = bpy.data.objects.new('Cube.042', me_cube_104)
ob_cube_041 = bpy.data.objects.new('Cube.041', me_cube_103)
ob_cube_040 = bpy.data.objects.new('Cube.040', me_cube_102)
ob_cube_039 = bpy.data.objects.new('Cube.039', me_cube_101)
ob_cube_046 = bpy.data.objects.new('Cube.046', me_cube_099)
ob_cube_038 = bpy.data.objects.new('Cube.038', me_cube_091)
ob_cube_037 = bpy.data.objects.new('Cube.037', me_cube_090)
ob_cube_036 = bpy.data.objects.new('Cube.036', me_cube_089)
ob_cube_035 = bpy.data.objects.new('Cube.035', me_cube_088)
ob_cube_034 = bpy.data.objects.new('Cube.034', me_cube_087)
ob_cube_033 = bpy.data.objects.new('Cube.033', me_cube_086)
ob_cube_032 = bpy.data.objects.new('Cube.032', me_cube_085)
ob_cube_031 = bpy.data.objects.new('Cube.031', me_cube_084)
ob_cube_024 = bpy.data.objects.new('Cube.024', me_cube_083)
ob_cube_030 = bpy.data.objects.new('Cube.030', me_cube_082)
ob_cube_029 = bpy.data.objects.new('Cube.029', me_cube_081)
ob_cube_028 = bpy.data.objects.new('Cube.028', me_cube_080)
ob_cube_027 = bpy.data.objects.new('Cube.027', me_cube_079)
ob_cube_026 = bpy.data.objects.new('Cube.026', me_cube_078)
ob_cube_025 = bpy.data.objects.new('Cube.025', me_cube_077)
ob_cube_023 = bpy.data.objects.new('Cube.023', me_cube_075)
ob_cube_022 = bpy.data.objects.new('Cube.022', me_cube_074)
ob_cube_021 = bpy.data.objects.new('Cube.021', me_cube_073)
ob_cube_020 = bpy.data.objects.new('Cube.020', me_cube_072)
ob_cube_019 = bpy.data.objects.new('Cube.019', me_cube_071)
ob_cube_018 = bpy.data.objects.new('Cube.018', me_cube_070)
ob_cube_017 = bpy.data.objects.new('Cube.017', me_cube_069)
ob_cube_015 = bpy.data.objects.new('Cube.015', me_cube_068)
ob_cube_014 = bpy.data.objects.new('Cube.014', me_cube_067)
ob_cube_013 = bpy.data.objects.new('Cube.013', me_cube_066)
ob_cube_012 = bpy.data.objects.new('Cube.012', me_cube_065)
ob_cube_011 = bpy.data.objects.new('Cube.011', me_cube_064)
ob_cube_010 = bpy.data.objects.new('Cube.010', me_cube_063)
ob_cube_016 = bpy.data.objects.new('Cube.016', me_cube_022)
ob_cube = bpy.data.objects.new('Cube', me_cube_001)

# ---- transforms, parenting, visibility, modifiers, constraints
ob_cube_002.location = (-0.6912, -1.118, 0.8392)
ob_cube_002.scale = (0.0609, 0.0609, 0.0609)
ob_cube_002.lineart.crease_threshold = 0.0
ob_cube_001.location = (-0.6912, 1.096, 0.8392)
ob_cube_001.scale = (0.0609, 0.0609, 0.0609)
ob_cube_001.lineart.crease_threshold = 0.0
ob_cube_065.location = (-0.7297, -1.121, 0.8849)
ob_cube_065.scale = (0.08464, 0.08464, 0.08464)
ob_cube_065.lineart.crease_threshold = 0.0
ob_cube_064.location = (-0.6455, 1.048, 0.8849)
ob_cube_064.scale = (0.08464, 0.08464, 0.08464)
ob_cube_064.lineart.crease_threshold = 0.0
ob_cube_063.location = (-0.6455, 0.7964, 0.8849)
ob_cube_063.scale = (0.08464, 0.08464, 0.08464)
ob_cube_063.lineart.crease_threshold = 0.0
ob_cube_062.location = (-0.6455, 0.5553, 0.8849)
ob_cube_062.scale = (0.08464, 0.08464, 0.08464)
ob_cube_062.lineart.crease_threshold = 0.0
ob_cube_061.location = (-0.6455, 0.3132, 0.8849)
ob_cube_061.scale = (0.08464, 0.08464, 0.08464)
ob_cube_061.lineart.crease_threshold = 0.0
ob_cube_060.location = (-0.6455, 0.08364, 0.8849)
ob_cube_060.scale = (0.08464, 0.08464, 0.08464)
ob_cube_060.lineart.crease_threshold = 0.0
ob_cube_059.location = (-0.6455, -0.1537, 0.8849)
ob_cube_059.scale = (0.08464, 0.08464, 0.08464)
ob_cube_059.lineart.crease_threshold = 0.0
ob_cube_058.location = (-0.6455, -0.3929, 0.8849)
ob_cube_058.scale = (0.08464, 0.08464, 0.08464)
ob_cube_058.lineart.crease_threshold = 0.0
ob_cube_057.location = (-0.6455, -0.6375, 0.8849)
ob_cube_057.scale = (0.08464, 0.08464, 0.08464)
ob_cube_057.lineart.crease_threshold = 0.0
ob_cube_056.location = (-0.6455, -0.8766, 0.8849)
ob_cube_056.scale = (0.08464, 0.08464, 0.08464)
ob_cube_056.lineart.crease_threshold = 0.0
ob_cube_055.location = (-0.6455, -1.121, 0.8849)
ob_cube_055.scale = (0.08464, 0.08464, 0.08464)
ob_cube_055.lineart.crease_threshold = 0.0
ob_cube_054.location = (-0.3882, 0.7367, 0.8849)
ob_cube_054.scale = (0.08464, 0.08464, 0.08464)
ob_cube_054.lineart.crease_threshold = 0.0
ob_cube_053.location = (-0.3882, 0.5087, 0.8849)
ob_cube_053.scale = (0.08464, 0.08464, 0.08464)
ob_cube_053.lineart.crease_threshold = 0.0
ob_cube_052.location = (-0.3882, 0.2763, 0.8849)
ob_cube_052.scale = (0.08464, 0.08464, 0.08464)
ob_cube_052.lineart.crease_threshold = 0.0
ob_cube_051.location = (-0.3882, 0.04143, 0.8849)
ob_cube_051.scale = (0.08464, 0.08464, 0.08464)
ob_cube_051.lineart.crease_threshold = 0.0
ob_cube_050.location = (-0.3882, -0.1857, 0.8849)
ob_cube_050.scale = (0.08464, 0.08464, 0.08464)
ob_cube_050.lineart.crease_threshold = 0.0
ob_cube_049.location = (-0.3882, -0.4193, 0.8849)
ob_cube_049.scale = (0.08464, 0.08464, 0.08464)
ob_cube_049.lineart.crease_threshold = 0.0
ob_cube_048.location = (-0.3882, -0.6497, 0.8849)
ob_cube_048.scale = (0.08464, 0.08464, 0.08464)
ob_cube_048.lineart.crease_threshold = 0.0
ob_cube_047.location = (-0.3882, -0.8862, 0.8849)
ob_cube_047.scale = (0.08464, 0.08464, 0.08464)
ob_cube_047.lineart.crease_threshold = 0.0
ob_cube_045.location = (-0.1664, 0.5403, 0.8849)
ob_cube_045.scale = (0.08464, 0.08464, 0.08464)
ob_cube_045.lineart.crease_threshold = 0.0
ob_cube_044.location = (-0.1664, 0.3044, 0.8849)
ob_cube_044.scale = (0.08464, 0.08464, 0.08464)
ob_cube_044.lineart.crease_threshold = 0.0
ob_cube_043.location = (-0.1664, 0.07398, 0.8849)
ob_cube_043.scale = (0.08464, 0.08464, 0.08464)
ob_cube_043.lineart.crease_threshold = 0.0
ob_cube_042.location = (-0.1664, -0.1573, 0.8849)
ob_cube_042.scale = (0.08464, 0.08464, 0.08464)
ob_cube_042.lineart.crease_threshold = 0.0
ob_cube_041.location = (-0.1664, -0.6185, 0.8849)
ob_cube_041.scale = (0.08464, 0.08464, 0.08464)
ob_cube_041.lineart.crease_threshold = 0.0
ob_cube_040.location = (-0.1664, -0.3831, 0.8849)
ob_cube_040.scale = (0.08464, 0.08464, 0.08464)
ob_cube_040.lineart.crease_threshold = 0.0
ob_cube_039.location = (-0.1664, -0.8454, 0.8849)
ob_cube_039.scale = (0.08464, 0.08464, 0.08464)
ob_cube_039.lineart.crease_threshold = 0.0
ob_cube_046.location = (-0.1768, 0.82, 0.8849)
ob_cube_046.scale = (0.08464, 0.08464, 0.08464)
ob_cube_046.lineart.crease_threshold = 0.0
ob_cube_038.location = (0.07024, 1.052, 0.8849)
ob_cube_038.scale = (0.08464, 0.08464, 0.08464)
ob_cube_038.lineart.crease_threshold = 0.0
ob_cube_037.location = (0.07024, 0.828, 0.8849)
ob_cube_037.scale = (0.08464, 0.08464, 0.08464)
ob_cube_037.lineart.crease_threshold = 0.0
ob_cube_036.location = (0.07024, 0.5989, 0.8849)
ob_cube_036.scale = (0.08464, 0.08464, 0.08464)
ob_cube_036.lineart.crease_threshold = 0.0
ob_cube_035.location = (0.07024, 0.3648, 0.8849)
ob_cube_035.scale = (0.08464, 0.08464, 0.08464)
ob_cube_035.lineart.crease_threshold = 0.0
ob_cube_034.location = (0.07024, 0.1297, 0.8849)
ob_cube_034.scale = (0.08464, 0.08464, 0.08464)
ob_cube_034.lineart.crease_threshold = 0.0
ob_cube_033.location = (0.07024, -0.1033, 0.8849)
ob_cube_033.scale = (0.08464, 0.08464, 0.08464)
ob_cube_033.lineart.crease_threshold = 0.0
ob_cube_032.location = (0.07024, -0.339, 0.8849)
ob_cube_032.scale = (0.08464, 0.08464, 0.08464)
ob_cube_032.lineart.crease_threshold = 0.0
ob_cube_031.location = (0.07024, -0.5723, 0.8849)
ob_cube_031.scale = (0.08464, 0.08464, 0.08464)
ob_cube_031.lineart.crease_threshold = 0.0
ob_cube_024.location = (0.07024, -0.8172, 0.8849)
ob_cube_024.scale = (0.08464, 0.08464, 0.08464)
ob_cube_024.lineart.crease_threshold = 0.0
ob_cube_030.location = (0.2886, 0.8848, 0.8849)
ob_cube_030.scale = (0.08464, 0.08464, 0.08464)
ob_cube_030.lineart.crease_threshold = 0.0
ob_cube_029.location = (0.2886, 0.5102, 0.8849)
ob_cube_029.scale = (0.08464, 0.08464, 0.08464)
ob_cube_029.lineart.crease_threshold = 0.0
ob_cube_028.location = (0.2886, 0.2788, 0.8849)
ob_cube_028.scale = (0.08464, 0.08464, 0.08464)
ob_cube_028.lineart.crease_threshold = 0.0
ob_cube_027.location = (0.2886, 0.03857, 0.8849)
ob_cube_027.scale = (0.08464, 0.08464, 0.08464)
ob_cube_027.lineart.crease_threshold = 0.0
ob_cube_026.location = (0.2886, -0.1892, 0.8849)
ob_cube_026.scale = (0.08464, 0.08464, 0.08464)
ob_cube_026.lineart.crease_threshold = 0.0
ob_cube_025.location = (0.2886, -0.4172, 0.8849)
ob_cube_025.scale = (0.08464, 0.08464, 0.08464)
ob_cube_025.lineart.crease_threshold = 0.0
ob_cube_023.location = (0.2886, -0.6505, 0.8849)
ob_cube_023.scale = (0.08464, 0.08464, 0.08464)
ob_cube_023.lineart.crease_threshold = 0.0
ob_cube_022.location = (0.2886, -0.8871, 0.8849)
ob_cube_022.scale = (0.08464, 0.08464, 0.08464)
ob_cube_022.lineart.crease_threshold = 0.0
ob_cube_021.location = (0.2886, -0.874, 0.8849)
ob_cube_021.scale = (0.08464, 0.08464, 0.08464)
ob_cube_021.lineart.crease_threshold = 0.0
ob_cube_020.location = (0.5115, 1.11, 0.8849)
ob_cube_020.scale = (0.08464, 0.08464, 0.08464)
ob_cube_020.lineart.crease_threshold = 0.0
ob_cube_019.location = (0.5115, 0.8855, 0.8849)
ob_cube_019.scale = (0.08464, 0.08464, 0.08464)
ob_cube_019.lineart.crease_threshold = 0.0
ob_cube_018.location = (0.5115, 0.654, 0.8849)
ob_cube_018.scale = (0.08464, 0.08464, 0.08464)
ob_cube_018.lineart.crease_threshold = 0.0
ob_cube_017.location = (0.5115, -0.4513, 0.8849)
ob_cube_017.scale = (0.08464, 0.08464, 0.08464)
ob_cube_017.lineart.crease_threshold = 0.0
ob_cube_015.location = (0.5115, -0.6744, 0.8849)
ob_cube_015.scale = (0.08464, 0.08464, 0.08464)
ob_cube_015.lineart.crease_threshold = 0.0
ob_cube_014.location = (0.5115, -0.8971, 0.8849)
ob_cube_014.scale = (0.08464, 0.08464, 0.08464)
ob_cube_014.lineart.crease_threshold = 0.0
ob_cube_013.location = (-0.3882, -1.121, 0.8849)
ob_cube_013.scale = (0.08464, 0.08464, 0.08464)
ob_cube_013.lineart.crease_threshold = 0.0
ob_cube_012.location = (-0.1733, -1.121, 0.8849)
ob_cube_012.scale = (0.08464, 0.08464, 0.08464)
ob_cube_012.lineart.crease_threshold = 0.0
ob_cube_011.location = (0.06535, -1.121, 0.8849)
ob_cube_011.scale = (0.08464, 0.08464, 0.08464)
ob_cube_011.lineart.crease_threshold = 0.0
ob_cube_010.location = (0.2886, -1.121, 0.8849)
ob_cube_010.scale = (0.08464, 0.08464, 0.08464)
ob_cube_010.lineart.crease_threshold = 0.0
ob_cube_016.location = (0.5115, -1.121, 0.8849)
ob_cube_016.scale = (0.08464, 0.08464, 0.08464)
ob_cube_016.lineart.crease_threshold = 0.0
ob_cube.location = (0.0, 0.0, 1.882)
ob_cube.scale = (1.0, 1.3, 1.0)
ob_cube.lineart.crease_threshold = 0.0

# ---- collection membership
col_collection_1.objects.link(ob_cube_002)
col_collection_1.objects.link(ob_cube_001)
col_collection_1.objects.link(ob_cube_065)
col_collection_1.objects.link(ob_cube_064)
col_collection_1.objects.link(ob_cube_063)
col_collection_1.objects.link(ob_cube_062)
col_collection_1.objects.link(ob_cube_061)
col_collection_1.objects.link(ob_cube_060)
col_collection_1.objects.link(ob_cube_059)
col_collection_1.objects.link(ob_cube_058)
col_collection_1.objects.link(ob_cube_057)
col_collection_1.objects.link(ob_cube_056)
col_collection_1.objects.link(ob_cube_055)
col_collection_1.objects.link(ob_cube_054)
col_collection_1.objects.link(ob_cube_053)
col_collection_1.objects.link(ob_cube_052)
col_collection_1.objects.link(ob_cube_051)
col_collection_1.objects.link(ob_cube_050)
col_collection_1.objects.link(ob_cube_049)
col_collection_1.objects.link(ob_cube_048)
col_collection_1.objects.link(ob_cube_047)
col_collection_1.objects.link(ob_cube_045)
col_collection_1.objects.link(ob_cube_044)
col_collection_1.objects.link(ob_cube_043)
col_collection_1.objects.link(ob_cube_042)
col_collection_1.objects.link(ob_cube_041)
col_collection_1.objects.link(ob_cube_040)
col_collection_1.objects.link(ob_cube_039)
col_collection_1.objects.link(ob_cube_046)
col_collection_1.objects.link(ob_cube_038)
col_collection_1.objects.link(ob_cube_037)
col_collection_1.objects.link(ob_cube_036)
col_collection_1.objects.link(ob_cube_035)
col_collection_1.objects.link(ob_cube_034)
col_collection_1.objects.link(ob_cube_033)
col_collection_1.objects.link(ob_cube_032)
col_collection_1.objects.link(ob_cube_031)
col_collection_1.objects.link(ob_cube_024)
col_collection_1.objects.link(ob_cube_030)
col_collection_1.objects.link(ob_cube_029)
col_collection_1.objects.link(ob_cube_028)
col_collection_1.objects.link(ob_cube_027)
col_collection_1.objects.link(ob_cube_026)
col_collection_1.objects.link(ob_cube_025)
col_collection_1.objects.link(ob_cube_023)
col_collection_1.objects.link(ob_cube_022)
col_collection_1.objects.link(ob_cube_021)
col_collection_1.objects.link(ob_cube_020)
col_collection_1.objects.link(ob_cube_019)
col_collection_1.objects.link(ob_cube_018)
col_collection_1.objects.link(ob_cube_017)
col_collection_1.objects.link(ob_cube_015)
col_collection_1.objects.link(ob_cube_014)
col_collection_1.objects.link(ob_cube_013)
col_collection_1.objects.link(ob_cube_012)
col_collection_1.objects.link(ob_cube_011)
col_collection_1.objects.link(ob_cube_010)
col_collection_1.objects.link(ob_cube_016)
col_collection_1.objects.link(ob_cube)

# ---- scene / render settings (as saved in the file)
scene.frame_start = 1; scene.frame_end = 250; scene.frame_set(1)
scene.render.engine = 'BLENDER_EEVEE_NEXT'
scene.render.resolution_percentage = 50
scene.render.dither_intensity = 0.0
scene.cycles.use_denoising = False
scene.cycles.samples = 128
scene.cycles.sampling_pattern = 'TABULATED_SOBOL'
scene.cycles.use_adaptive_sampling = False
scene.cycles.use_light_tree = False
scene.cycles.blur_glossy = 0.0
scene.cycles.sample_clamp_indirect = 0.0
scene.view_settings.view_transform = 'Standard'
bpy.context.view_layer.update()

# ---- added for rendering (the .blend has no active camera and no usable light): camera, sun
cam_auto = bpy.data.cameras.new('AutoCamera')
cam_auto.lens = 50.0
cam_auto.sensor_width = 36.0
cam_auto.clip_end = 1000.0
ob_auto_camera = bpy.data.objects.new('AutoCamera', cam_auto)
scene.collection.objects.link(ob_auto_camera)
ob_auto_camera.location = (2.75447, -3.37341, 3.07608)
ob_auto_camera.rotation_euler = (1.09748, -7.21219e-08, 0.694738)
scene.camera = ob_auto_camera
light_auto_sun = bpy.data.lights.new('AutoSun', 'SUN')
light_auto_sun.energy = 3.0
light_auto_sun.angle = 0.0523599
ob_auto_sun = bpy.data.objects.new('AutoSun', light_auto_sun)
scene.collection.objects.link(ob_auto_sun)
ob_auto_sun.rotation_euler = (0.872665, 0.174533, 0.523599)
bpy.context.view_layer.update()
